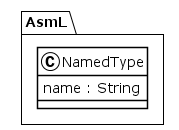

The diagram above was rendered by PlantUML. Its source (embedded in the PNG):
@startuml
!theme plain
package AsmL {
class NamedType {
	 name : String
}
}
@enduml